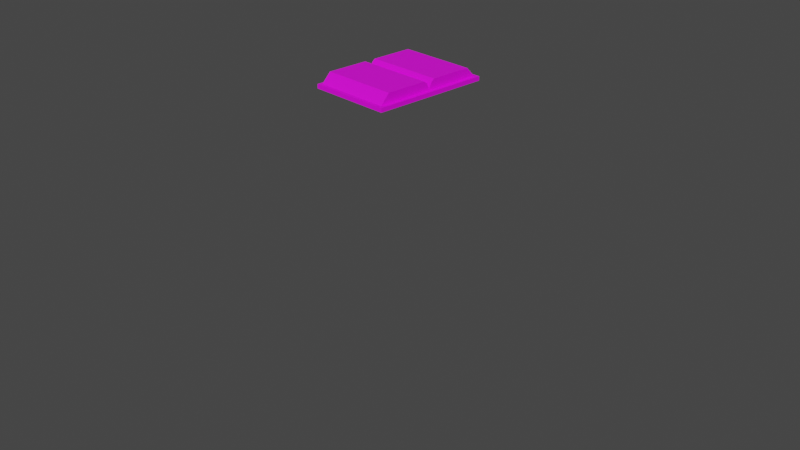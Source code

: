 # Source: book_UV.blend  (saved by Blender 2.80.75; exported with 4.5.12 LTS)
import bpy
from mathutils import Matrix  # noqa: F401  (used for matrix-valued properties, if any)

bpy.ops.wm.read_factory_settings(use_empty=True)
scene = bpy.context.scene
scene.name = 'Scene'

# ---- collections
col_collection = bpy.data.collections.new('Collection'); scene.collection.children.link(col_collection)

# ---- images (referenced by path relative to the original .blend; pixels are not part of the script)
import os
ASSET_DIR = os.environ.get("B2B_ASSET_DIR", "")  # directory of the original .blend (textures are referenced by path, not embedded)
HERE = os.path.dirname(os.path.abspath(__file__))  # packed textures are extracted next to this script under _unpacked/

def load_image(name, relpath, width, height, colorspace="sRGB"):
    """Load a texture the original file referenced (path relative to the .blend, or extracted next to this script)."""
    p = next((c for c in (os.path.join(HERE, relpath), os.path.join(ASSET_DIR, relpath)) if relpath and os.path.exists(c)), "")
    if p:
        img = bpy.data.images.load(p, check_existing=True)
        img.name = name
    else:  # same state as the original file: an image datablock whose file is absent (Cycles renders it pink)
        img = bpy.data.images.new(name, width, height)
        img.source = "FILE"
        img.filepath = "//" + (relpath or name)
    img.colorspace_settings.name = colorspace
    return img
img_book_texture_png = load_image('book Texture.png', 'book Texture.png', 1024, 1024, 'sRGB')

# ---- materials (node trees are filled in below, after node groups)
mat_material = bpy.data.materials.new('Material')
mat_material.use_transparent_shadow = False

# ---- material node trees
mat_material.use_nodes = True; mat_material.node_tree.nodes.clear()
_N = mat_material.node_tree.nodes; _L = mat_material.node_tree.links
n0 = _N.new('ShaderNodeOutputMaterial'); n0.name = 'Material Output'; n0.location = (300, 300)
n1 = _N.new('ShaderNodeBsdfPrincipled'); n1.name = 'Principled BSDF'; n1.location = (10, 300)
n1.distribution = 'GGX'
n1.subsurface_method = 'BURLEY'
n1.inputs[3].default_value = 1.45
n1.inputs[27].default_value = (0.0, 0.0, 0.0, 1.0)
n1.inputs[28].default_value = 1.0
n2 = _N.new('ShaderNodeTexImage'); n2.name = 'Image Texture'; n2.location = (-280, 280)
n2.image = img_book_texture_png
_L.new(n1.outputs[0], n0.inputs[0])
_L.new(n2.outputs[0], n1.inputs[0])
n0.is_active_output = True

# ---- world
world_world = bpy.data.worlds.new('World'); scene.world = world_world
world_world.use_nodes = True; world_world.node_tree.nodes.clear()
_N = world_world.node_tree.nodes; _L = world_world.node_tree.links
n0 = _N.new('ShaderNodeOutputWorld'); n0.name = 'World Output'; n0.location = (300, 300)
n1 = _N.new('ShaderNodeBackground'); n1.name = 'Background'; n1.location = (10, 300)
n1.inputs[0].default_value = (0.05088, 0.05088, 0.05088, 1.0)
_L.new(n1.outputs[0], n0.inputs[0])
n0.is_active_output = True
world_world.color = (0.05088, 0.05088, 0.05088)
world_world.use_sun_shadow = False
world_world.sun_shadow_jitter_overblur = 0.0

# ---- cameras
cam_camera = bpy.data.cameras.new('Camera')
cam_camera.clip_end = 100.0
cam_camera.ortho_scale = 7.314

# ---- meshes
me_cube_005 = bpy.data.meshes.new('Cube.005')
me_cube_005.from_pydata([(-0.4466, -0.6387, 1.429), (-0.4466, -0.6387, 1.473), (-0.4466, 0.6387, 1.429), (-0.4466, 0.6387, 1.473), (0.4466, -0.6387, 1.429), (0.4466, -0.6387, 1.473), (0.4466, 0.6387, 1.429), (0.4466, 0.6387, 1.473), (-0.4138, 0.6127, 1.467), (-0.4138, 0.5122, 1.574), (-0.4138, -0.6099, 1.467), (-0.4138, -0.5094, 1.574), (0.4053, 0.6127, 1.467), (0.4053, 0.5122, 1.574), (0.4053, -0.6099, 1.467), (0.4053, -0.5094, 1.574), (-0.4138, 0.06451, 1.467), (-0.4138, -0.06172, 1.467), (-0.4138, 0.03295, 1.467), (-0.4138, 0.001395, 1.467), (-0.4138, -0.03016, 1.467), (-0.4138, -0.06172, 1.574), (-0.4138, 0.06451, 1.574), (-0.4138, -0.03016, 1.551), (-0.4138, 0.001395, 1.487), (-0.4138, 0.03295, 1.551), (0.4053, -0.06172, 1.467), (0.4053, 0.06451, 1.467), (0.4053, -0.03016, 1.467), (0.4053, 0.001395, 1.467), (0.4053, 0.03295, 1.467), (0.4053, 0.06451, 1.574), (0.4053, -0.06172, 1.574), (0.4053, 0.03295, 1.551), (0.4053, 0.001395, 1.487), (0.4053, -0.03016, 1.551)], [], [(0, 1, 3, 2), (2, 3, 7, 6), (6, 7, 5, 4), (4, 5, 1, 0), (2, 6, 4, 0), (7, 3, 1, 5), (15, 32, 21, 11), (10, 14, 15, 11), (12, 8, 9, 13), (17, 10, 11, 21), (14, 26, 32, 15), (31, 13, 9, 22), (16, 8, 12, 27), (27, 12, 13, 31), (10, 17, 26, 14), (22, 25, 33, 31), (25, 24, 34, 33), (24, 23, 35, 34), (23, 21, 32, 35), (27, 30, 18, 16), (30, 29, 19, 18), (29, 28, 20, 19), (28, 26, 17, 20), (31, 33, 30, 27), (33, 34, 29, 30), (34, 35, 28, 29), (35, 32, 26, 28), (21, 23, 20, 17), (23, 24, 19, 20), (24, 25, 18, 19), (25, 22, 16, 18), (8, 16, 22, 9)])
_uv = me_cube_005.uv_layers.new(name='UVMap')
_uv.uv.foreach_set('vector', [0.2532, 0.9565, 0.2532, 0.9403, 0.7296, 0.9403, 0.7296, 0.9565, 0.7682, 0.9095, 0.752, 0.9095, 0.752, 0.5764, 0.7682, 0.5764, 0.7296, 0.9403, 0.7296, 0.9565, 0.2532, 0.9565, 0.2532, 0.9403, 0.752, 0.5765, 0.7682, 0.5765, 0.7682, 0.9096, 0.752, 0.9096, 0.2532, 0.9225, 0.2532, 0.5894, 0.7296, 0.5894, 0.7296, 0.9225, 0.368, 0.1627, 0.368, 0.02948, 0.5586, 0.02948, 0.5586, 0.1627, 0.2835, 0.1887, 0.4504, 0.1887, 0.4504, 0.4942, 0.2835, 0.4942, 0.2526, 0.1827, 0.2526, 0.4882, 0.1978, 0.4882, 0.1978, 0.1827, 0.7881, 0.1835, 0.7881, 0.489, 0.7333, 0.489, 0.7333, 0.1835, 0.4722, 0.5236, 0.2678, 0.5236, 0.3053, 0.5636, 0.4722, 0.5636, 0.2678, 0.5236, 0.4722, 0.5236, 0.4722, 0.5636, 0.3053, 0.5636, 0.5325, 0.1887, 0.6995, 0.1887, 0.6995, 0.4942, 0.5325, 0.4942, 0.6814, 0.03382, 0.7642, 0.03382, 0.7642, 0.1575, 0.6814, 0.1575, 0.5193, 0.5235, 0.7237, 0.5235, 0.6862, 0.5635, 0.5193, 0.5635, 0.5796, 0.03382, 0.6624, 0.03382, 0.6624, 0.1575, 0.5796, 0.1575, 0.5325, 0.4942, 0.518, 0.4942, 0.5181, 0.1887, 0.5325, 0.1887, 0.518, 0.4942, 0.4915, 0.4942, 0.4915, 0.1887, 0.5181, 0.1887, 0.4915, 0.4942, 0.4649, 0.4942, 0.4649, 0.1887, 0.4915, 0.1887, 0.4649, 0.4942, 0.4504, 0.4942, 0.4504, 0.1887, 0.4649, 0.1887, 0.6814, 0.1575, 0.6767, 0.1575, 0.6767, 0.03382, 0.6814, 0.03382, 0.6767, 0.1575, 0.6719, 0.1575, 0.6719, 0.03382, 0.6767, 0.03382, 0.6719, 0.1575, 0.6671, 0.1575, 0.6671, 0.03382, 0.6719, 0.03382, 0.6671, 0.1575, 0.6624, 0.1575, 0.6624, 0.03382, 0.6671, 0.03382, 0.5193, 0.5635, 0.5075, 0.5551, 0.5075, 0.5235, 0.5193, 0.5235, 0.5075, 0.5551, 0.4957, 0.5313, 0.4957, 0.5235, 0.5075, 0.5235, 0.4958, 0.5313, 0.484, 0.5552, 0.484, 0.5236, 0.4958, 0.5236, 0.484, 0.5552, 0.4722, 0.5636, 0.4722, 0.5236, 0.484, 0.5236, 0.4722, 0.5636, 0.484, 0.5551, 0.484, 0.5236, 0.4722, 0.5236, 0.484, 0.5551, 0.4958, 0.5313, 0.4958, 0.5236, 0.484, 0.5236, 0.4958, 0.5313, 0.5075, 0.5552, 0.5075, 0.5236, 0.4958, 0.5236, 0.5075, 0.5552, 0.5193, 0.5636, 0.5193, 0.5236, 0.5075, 0.5236, 0.7237, 0.5236, 0.5193, 0.5236, 0.5193, 0.5636, 0.6863, 0.5636])
me_cube_005.materials.append(mat_material)
me_cube_005.use_mirror_x = True
me_cube_005.update()

# ---- objects
ob_camera = bpy.data.objects.new('Camera', cam_camera)
ob_book = bpy.data.objects.new('book', me_cube_005)

# ---- transforms, parenting, visibility, modifiers, constraints
ob_camera.location = (7.359, -6.926, 4.958)
ob_camera.rotation_euler = (1.109, 0.0, 0.8149)
ob_camera.lock_rotations_4d = False
ob_camera.empty_display_type = 'ARROWS'
ob_camera.color = (0.0, 0.0, 0.0, 0.0)
ob_camera.display_type = 'WIRE'
ob_camera.lineart.crease_threshold = 0.0
ob_book.location = (0.0, 0.0, 0.0)
ob_book.lineart.crease_threshold = 0.0
ob_book.use_mesh_mirror_x = True

# ---- collection membership
col_collection.objects.link(ob_camera)
col_collection.objects.link(ob_book)

# ---- scene / render settings (as saved in the file)
scene.camera = ob_camera
scene.frame_start = 1; scene.frame_end = 250; scene.frame_set(0)
scene.render.engine = 'BLENDER_EEVEE_NEXT'
scene.cycles.use_denoising = False
scene.cycles.samples = 128
scene.cycles.sampling_pattern = 'TABULATED_SOBOL'
scene.cycles.use_adaptive_sampling = False
scene.cycles.use_light_tree = False
scene.view_settings.view_transform = 'Filmic'
bpy.context.view_layer.update()

# ---- added for rendering (the .blend has no usable light): sun
light_auto_sun = bpy.data.lights.new('AutoSun', 'SUN')
light_auto_sun.energy = 3.0
light_auto_sun.angle = 0.0523599
ob_auto_sun = bpy.data.objects.new('AutoSun', light_auto_sun)
scene.collection.objects.link(ob_auto_sun)
ob_auto_sun.rotation_euler = (0.872665, 0.174533, 0.523599)
bpy.context.view_layer.update()
